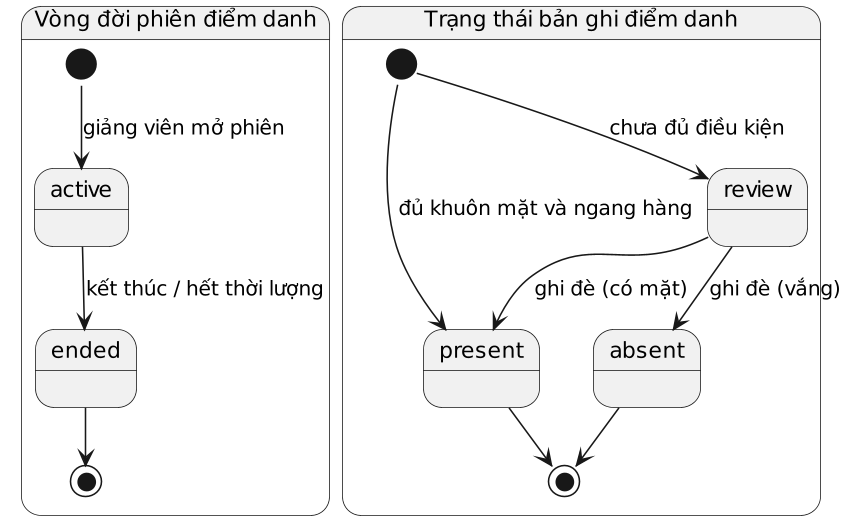

The diagram above was rendered by PlantUML. Its source (embedded in the PNG):
@startuml state_lifecycle
!pragma layout smetana
skinparam dpi 150
skinparam defaultFontName "DejaVu Sans"
skinparam shadowing false

state "Vòng đời phiên điểm danh" as Session {
  [*] --> active : giảng viên mở phiên
  active --> ended : kết thúc / hết thời lượng
  ended --> [*]
}

state "Trạng thái bản ghi điểm danh" as Att {
  [*] --> present : đủ khuôn mặt và ngang hàng
  [*] --> review : chưa đủ điều kiện
  review --> present : ghi đè (có mặt)
  review --> absent : ghi đè (vắng)
  present --> [*]
  absent --> [*]
}
@enduml